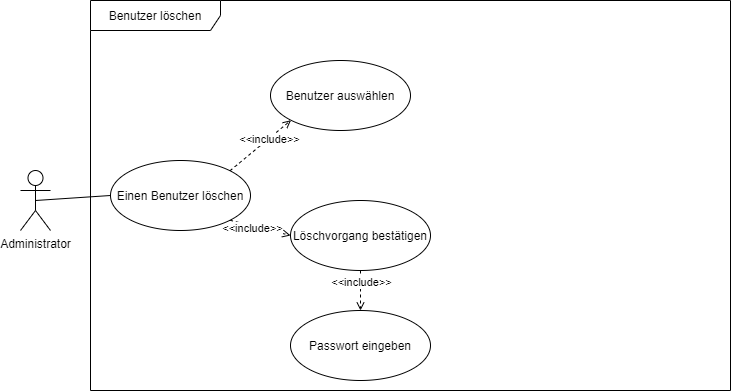

The diagram above was exported from draw.io. Its source (the exported page's mxGraphModel, read from the mxfile embedded in the PNG):
<mxGraphModel dx="1086" dy="966" grid="0" gridSize="10" guides="1" tooltips="1" connect="1" arrows="1" fold="1" page="0" pageScale="1" pageWidth="827" pageHeight="1169" math="0" shadow="0">
  <root>
    <mxCell id="0" />
    <mxCell id="1" parent="0" />
    <mxCell id="2" value="Benutzer löschen" style="shape=umlFrame;whiteSpace=wrap;html=1;width=130;height=30;" vertex="1" parent="1">
      <mxGeometry x="200" y="1500" width="640" height="390" as="geometry" />
    </mxCell>
    <mxCell id="3" style="edgeStyle=none;rounded=0;orthogonalLoop=1;jettySize=auto;html=1;exitX=0.5;exitY=0.5;exitDx=0;exitDy=0;exitPerimeter=0;entryX=0;entryY=0.5;entryDx=0;entryDy=0;endArrow=none;endFill=0;" edge="1" source="4" target="9" parent="1">
      <mxGeometry relative="1" as="geometry" />
    </mxCell>
    <mxCell id="4" value="Administrator" style="shape=umlActor;verticalLabelPosition=bottom;verticalAlign=top;html=1;" vertex="1" parent="1">
      <mxGeometry x="130" y="1670" width="30" height="60" as="geometry" />
    </mxCell>
    <mxCell id="5" style="edgeStyle=none;rounded=0;orthogonalLoop=1;jettySize=auto;html=1;exitX=1;exitY=0;exitDx=0;exitDy=0;entryX=0;entryY=1;entryDx=0;entryDy=0;dashed=1;endArrow=open;endFill=0;" edge="1" source="9" target="10" parent="1">
      <mxGeometry relative="1" as="geometry" />
    </mxCell>
    <mxCell id="6" value="&amp;lt;&amp;lt;include&amp;gt;&amp;gt;" style="edgeLabel;html=1;align=center;verticalAlign=middle;resizable=0;points=[];" vertex="1" connectable="0" parent="5">
      <mxGeometry x="0.2733" relative="1" as="geometry">
        <mxPoint as="offset" />
      </mxGeometry>
    </mxCell>
    <mxCell id="7" style="edgeStyle=none;rounded=0;orthogonalLoop=1;jettySize=auto;html=1;exitX=1;exitY=1;exitDx=0;exitDy=0;entryX=0;entryY=0.5;entryDx=0;entryDy=0;dashed=1;endArrow=open;endFill=0;" edge="1" source="9" target="13" parent="1">
      <mxGeometry relative="1" as="geometry" />
    </mxCell>
    <mxCell id="8" value="&amp;lt;&amp;lt;include&amp;gt;&amp;gt;" style="edgeLabel;html=1;align=center;verticalAlign=middle;resizable=0;points=[];" vertex="1" connectable="0" parent="7">
      <mxGeometry x="-0.2721" y="-2" relative="1" as="geometry">
        <mxPoint as="offset" />
      </mxGeometry>
    </mxCell>
    <mxCell id="9" value="Einen Benutzer löschen" style="ellipse;whiteSpace=wrap;html=1;" vertex="1" parent="1">
      <mxGeometry x="220" y="1660" width="140" height="70" as="geometry" />
    </mxCell>
    <mxCell id="10" value="Benutzer auswählen" style="ellipse;whiteSpace=wrap;html=1;" vertex="1" parent="1">
      <mxGeometry x="380" y="1560" width="140" height="70" as="geometry" />
    </mxCell>
    <mxCell id="11" style="edgeStyle=none;rounded=0;orthogonalLoop=1;jettySize=auto;html=1;exitX=0.5;exitY=1;exitDx=0;exitDy=0;entryX=0.5;entryY=0;entryDx=0;entryDy=0;dashed=1;endArrow=open;endFill=0;" edge="1" source="13" target="14" parent="1">
      <mxGeometry relative="1" as="geometry" />
    </mxCell>
    <mxCell id="12" value="&amp;lt;&amp;lt;include&amp;gt;&amp;gt;" style="edgeLabel;html=1;align=center;verticalAlign=middle;resizable=0;points=[];" vertex="1" connectable="0" parent="11">
      <mxGeometry x="-0.4396" y="3" relative="1" as="geometry">
        <mxPoint x="-3" as="offset" />
      </mxGeometry>
    </mxCell>
    <mxCell id="13" value="Löschvorgang bestätigen" style="ellipse;whiteSpace=wrap;html=1;" vertex="1" parent="1">
      <mxGeometry x="400" y="1700" width="140" height="70" as="geometry" />
    </mxCell>
    <mxCell id="14" value="Passwort eingeben" style="ellipse;whiteSpace=wrap;html=1;" vertex="1" parent="1">
      <mxGeometry x="400" y="1810" width="140" height="70" as="geometry" />
    </mxCell>
  </root>
</mxGraphModel>